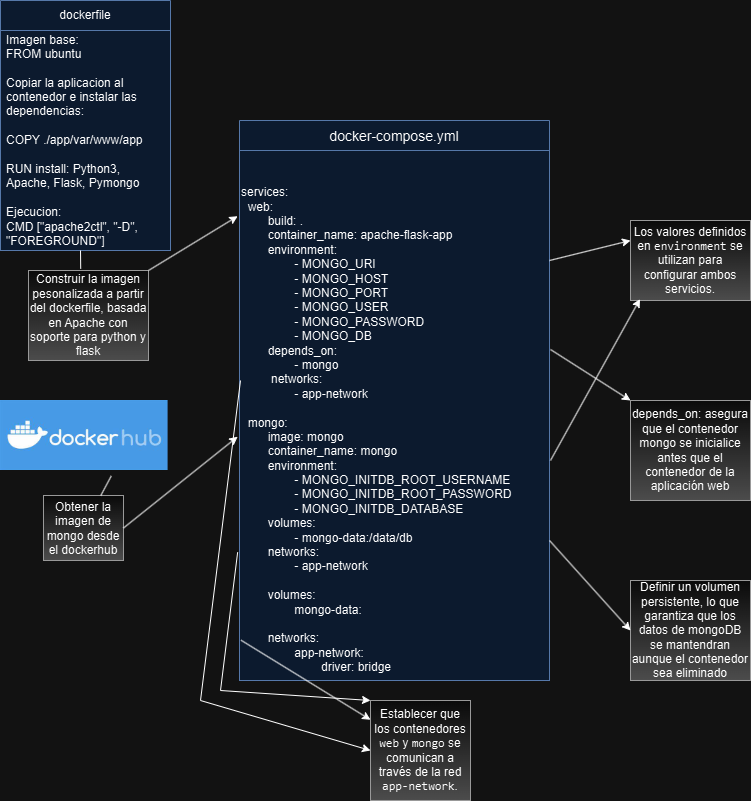

The diagram above was exported from draw.io. Its source (the exported page's mxGraphModel, read from the mxfile embedded in the PNG):
<mxGraphModel dx="1023" dy="554" grid="1" gridSize="10" guides="1" tooltips="1" connect="1" arrows="1" fold="1" page="1" pageScale="1" pageWidth="827" pageHeight="1169" math="0" shadow="0">
  <root>
    <mxCell id="0" />
    <mxCell id="1" parent="0" />
    <mxCell id="OqQQAhD0m2Am76hLMuIT-1" value="docker-compose.yml" style="swimlane;fontStyle=0;childLayout=stackLayout;horizontal=1;startSize=30;horizontalStack=0;resizeParent=1;resizeParentMax=0;resizeLast=0;collapsible=1;marginBottom=0;align=center;fontSize=14;fillColor=#dae8fc;strokeColor=#6c8ebf;" vertex="1" parent="1">
      <mxGeometry x="259" y="210" width="310" height="560" as="geometry" />
    </mxCell>
    <mxCell id="OqQQAhD0m2Am76hLMuIT-7" value="&lt;div&gt;&lt;br&gt;&lt;/div&gt;&lt;div&gt;&lt;span style=&quot;font-size: 12px;&quot;&gt;&lt;br&gt;&lt;/span&gt;&lt;/div&gt;&lt;div&gt;&lt;span style=&quot;font-size: 12px;&quot;&gt;services:&lt;/span&gt;&lt;/div&gt;&lt;div&gt;&lt;span style=&quot;font-size: 12px;&quot;&gt;&amp;nbsp; web:&lt;/span&gt;&lt;/div&gt;&lt;div&gt;&lt;span style=&quot;font-size: 12px;&quot;&gt;&amp;nbsp; &amp;nbsp; &lt;span style=&quot;white-space: pre;&quot;&gt;&#09;&lt;/span&gt;build: .&lt;/span&gt;&lt;/div&gt;&lt;div&gt;&lt;span style=&quot;font-size: 12px;&quot;&gt;&amp;nbsp; &amp;nbsp; &amp;nbsp; &amp;nbsp; container_name: apache-flask-app&lt;/span&gt;&lt;/div&gt;&lt;div&gt;&lt;span style=&quot;font-size: 12px;&quot;&gt;&amp;nbsp; &amp;nbsp; &lt;span style=&quot;white-space: pre;&quot;&gt;&#09;&lt;/span&gt;environment:&lt;/span&gt;&lt;/div&gt;&lt;div&gt;&lt;span style=&quot;font-size: 12px;&quot;&gt;&amp;nbsp; &amp;nbsp; &amp;nbsp; &lt;span style=&quot;white-space: pre;&quot;&gt;&#09;&lt;/span&gt;&lt;span style=&quot;white-space: pre;&quot;&gt;&#09;&lt;/span&gt;-&amp;nbsp;MONGO_URI&lt;/span&gt;&lt;/div&gt;&lt;div&gt;&lt;span style=&quot;font-size: 12px;&quot;&gt;&amp;nbsp; &amp;nbsp; &amp;nbsp; &lt;span style=&quot;white-space: pre;&quot;&gt;&#09;&lt;/span&gt;&lt;span style=&quot;white-space: pre;&quot;&gt;&#09;&lt;/span&gt;-&amp;nbsp;MONGO_HOST&lt;/span&gt;&lt;/div&gt;&lt;div&gt;&lt;span style=&quot;font-size: 12px;&quot;&gt;&amp;nbsp; &amp;nbsp; &amp;nbsp; &lt;span style=&quot;white-space: pre;&quot;&gt;&#09;&lt;span style=&quot;white-space: pre;&quot;&gt;&#09;&lt;/span&gt;&lt;/span&gt;- MONGO_PORT&lt;/span&gt;&lt;/div&gt;&lt;div&gt;&lt;span style=&quot;font-size: 12px;&quot;&gt;&amp;nbsp; &amp;nbsp; &amp;nbsp; &lt;span style=&quot;white-space: pre;&quot;&gt;&#09;&lt;span style=&quot;white-space: pre;&quot;&gt;&#09;&lt;/span&gt;&lt;/span&gt;- MONGO_USER&lt;/span&gt;&lt;/div&gt;&lt;div&gt;&lt;span style=&quot;font-size: 12px;&quot;&gt;&amp;nbsp; &amp;nbsp; &amp;nbsp; &lt;span style=&quot;white-space: pre;&quot;&gt;&#09;&lt;/span&gt;&lt;span style=&quot;white-space: pre;&quot;&gt;&#09;&lt;/span&gt;- MONGO_PASSWORD&lt;/span&gt;&lt;/div&gt;&lt;div&gt;&lt;span style=&quot;font-size: 12px;&quot;&gt;&amp;nbsp; &amp;nbsp; &amp;nbsp; &lt;span style=&quot;white-space: pre;&quot;&gt;&#09;&lt;/span&gt;&lt;span style=&quot;white-space: pre;&quot;&gt;&#09;&lt;/span&gt;- MONGO_DB&lt;/span&gt;&lt;/div&gt;&lt;div&gt;&lt;span style=&quot;font-size: 12px;&quot;&gt;&amp;nbsp; &amp;nbsp;&amp;nbsp;&lt;span style=&quot;white-space: pre;&quot;&gt;&#09;&lt;/span&gt;depends_on:&lt;/span&gt;&lt;/div&gt;&lt;div&gt;&lt;span style=&quot;font-size: 12px;&quot;&gt;&amp;nbsp; &amp;nbsp; &amp;nbsp; &lt;span style=&quot;white-space: pre;&quot;&gt;&#09;&lt;/span&gt;&amp;nbsp; &amp;nbsp; &amp;nbsp; &lt;span style=&quot;white-space: pre;&quot;&gt;&#09;&lt;/span&gt;-&amp;nbsp;mongo&lt;/span&gt;&lt;/div&gt;&lt;div&gt;&lt;span style=&quot;font-size: 12px;&quot;&gt;&amp;nbsp; &amp;nbsp; &lt;span style=&quot;white-space: pre;&quot;&gt;&#09;&lt;/span&gt;&lt;/span&gt;&lt;span style=&quot;background-color: initial;&quot;&gt;&amp;nbsp;&lt;/span&gt;&lt;span style=&quot;background-color: initial;&quot;&gt;networks:&lt;/span&gt;&lt;/div&gt;&lt;div&gt;&lt;span style=&quot;font-size: 12px;&quot;&gt;&amp;nbsp; &amp;nbsp; &amp;nbsp;&lt;span style=&quot;white-space: pre;&quot;&gt;&#09;&lt;/span&gt;&lt;span style=&quot;white-space: pre;&quot;&gt;&#09;&lt;/span&gt;- app-network&lt;/span&gt;&lt;/div&gt;&lt;div&gt;&lt;span style=&quot;font-size: 12px;&quot;&gt;&lt;br&gt;&lt;/span&gt;&lt;/div&gt;&lt;div&gt;&lt;span style=&quot;font-size: 12px;&quot;&gt;&amp;nbsp; mongo:&lt;/span&gt;&lt;/div&gt;&lt;div&gt;&lt;span style=&quot;font-size: 12px;&quot;&gt;&amp;nbsp; &amp;nbsp; &lt;span style=&quot;white-space: pre;&quot;&gt;&#09;&lt;/span&gt;image: mongo&lt;/span&gt;&lt;/div&gt;&lt;div&gt;&lt;span style=&quot;background-color: initial;&quot;&gt;&amp;nbsp; &amp;nbsp; &lt;span style=&quot;white-space: pre;&quot;&gt;&#09;&lt;/span&gt;container_name: mongo&lt;/span&gt;&lt;/div&gt;&lt;div&gt;&lt;span style=&quot;font-size: 12px;&quot;&gt;&amp;nbsp; &amp;nbsp; &lt;span style=&quot;white-space: pre;&quot;&gt;&#09;&lt;/span&gt;environment:&lt;/span&gt;&lt;/div&gt;&lt;div&gt;&lt;span style=&quot;font-size: 12px;&quot;&gt;&amp;nbsp; &amp;nbsp; &amp;nbsp;&lt;span style=&quot;white-space: pre;&quot;&gt;&#09;&lt;span style=&quot;white-space: pre;&quot;&gt;&#09;&lt;/span&gt;&lt;/span&gt;- MONGO_INITDB_ROOT_USERNAME&lt;/span&gt;&lt;/div&gt;&lt;div&gt;&lt;span style=&quot;font-size: 12px;&quot;&gt;&amp;nbsp; &amp;nbsp; &amp;nbsp; &lt;span style=&quot;white-space: pre;&quot;&gt;&#09;&lt;span style=&quot;white-space: pre;&quot;&gt;&#09;&lt;/span&gt;&lt;/span&gt;- MONGO_INITDB_ROOT_PASSWORD&lt;/span&gt;&lt;/div&gt;&lt;div&gt;&lt;span style=&quot;font-size: 12px;&quot;&gt;&amp;nbsp; &amp;nbsp; &amp;nbsp; &lt;span style=&quot;white-space: pre;&quot;&gt;&#09;&lt;span style=&quot;white-space: pre;&quot;&gt;&#09;&lt;/span&gt;&lt;/span&gt;- MONGO_INITDB_DATABASE&lt;/span&gt;&lt;/div&gt;&lt;div&gt;&lt;span style=&quot;font-size: 12px;&quot;&gt;&amp;nbsp; &amp;nbsp; &lt;span style=&quot;white-space: pre;&quot;&gt;&#09;&lt;/span&gt;volumes:&lt;/span&gt;&lt;/div&gt;&lt;div&gt;&lt;span style=&quot;font-size: 12px;&quot;&gt;&amp;nbsp; &amp;nbsp; &amp;nbsp; &lt;span style=&quot;white-space: pre;&quot;&gt;&#09;&lt;span style=&quot;white-space: pre;&quot;&gt;&#09;&lt;/span&gt;&lt;/span&gt;- mongo-data:/data/db&lt;/span&gt;&lt;/div&gt;&lt;div&gt;&lt;span style=&quot;font-size: 12px;&quot;&gt;&amp;nbsp; &amp;nbsp; &lt;span style=&quot;white-space: pre;&quot;&gt;&#09;&lt;/span&gt;networks:&lt;/span&gt;&lt;/div&gt;&lt;div&gt;&lt;span style=&quot;font-size: 12px;&quot;&gt;&amp;nbsp; &amp;nbsp; &amp;nbsp; &lt;span style=&quot;white-space: pre;&quot;&gt;&#09;&lt;/span&gt;&lt;span style=&quot;white-space: pre;&quot;&gt;&#09;&lt;/span&gt;- app-network&lt;/span&gt;&lt;/div&gt;&lt;div&gt;&lt;span style=&quot;font-size: 12px;&quot;&gt;&lt;br&gt;&lt;/span&gt;&lt;/div&gt;&lt;div&gt;&lt;span style=&quot;font-size: 12px;&quot;&gt;&lt;span style=&quot;white-space: pre;&quot;&gt;&#09;&lt;/span&gt;volumes:&lt;/span&gt;&lt;/div&gt;&lt;div&gt;&lt;span style=&quot;font-size: 12px;&quot;&gt;&amp;nbsp; &lt;span style=&quot;white-space: pre;&quot;&gt;&#09;&lt;/span&gt;&lt;span style=&quot;white-space: pre;&quot;&gt;&#09;&lt;/span&gt;mongo-data:&lt;/span&gt;&lt;/div&gt;&lt;div&gt;&lt;span style=&quot;font-size: 12px;&quot;&gt;&lt;br&gt;&lt;/span&gt;&lt;/div&gt;&lt;div&gt;&lt;span style=&quot;font-size: 12px;&quot;&gt;&lt;span style=&quot;white-space: pre;&quot;&gt;&#09;&lt;/span&gt;networks:&lt;/span&gt;&lt;/div&gt;&lt;div&gt;&lt;span style=&quot;font-size: 12px;&quot;&gt;&amp;nbsp; &lt;span style=&quot;white-space: pre;&quot;&gt;&#09;&lt;span style=&quot;white-space: pre;&quot;&gt;&#09;&lt;/span&gt;&lt;/span&gt;app-network:&lt;/span&gt;&lt;/div&gt;&lt;div&gt;&lt;span style=&quot;font-size: 12px;&quot;&gt;&amp;nbsp; &amp;nbsp; &lt;span style=&quot;white-space: pre;&quot;&gt;&#09;&lt;/span&gt;&lt;span style=&quot;white-space: pre;&quot;&gt;&#09;&lt;/span&gt;&lt;span style=&quot;white-space: pre;&quot;&gt;&#09;&lt;/span&gt;driver: bridge&lt;/span&gt;&lt;/div&gt;" style="text;html=1;align=left;verticalAlign=middle;resizable=0;points=[];autosize=1;strokeColor=#6c8ebf;fillColor=#dae8fc;" vertex="1" parent="OqQQAhD0m2Am76hLMuIT-1">
      <mxGeometry y="30" width="310" height="530" as="geometry" />
    </mxCell>
    <mxCell id="OqQQAhD0m2Am76hLMuIT-9" value="dockerfile" style="swimlane;fontStyle=0;childLayout=stackLayout;horizontal=1;startSize=30;horizontalStack=0;resizeParent=1;resizeParentMax=0;resizeLast=0;collapsible=1;marginBottom=0;whiteSpace=wrap;html=1;fillColor=#dae8fc;strokeColor=#6c8ebf;" vertex="1" parent="1">
      <mxGeometry x="20" y="90" width="170" height="250" as="geometry" />
    </mxCell>
    <mxCell id="OqQQAhD0m2Am76hLMuIT-11" value="Imagen base:&lt;div&gt;&lt;span style=&quot;font-size: 12px;&quot;&gt;FROM ubuntu&lt;/span&gt;&lt;/div&gt;&lt;div&gt;&lt;span style=&quot;font-size: 12px;&quot;&gt;&lt;br&gt;&lt;/span&gt;&lt;/div&gt;&lt;div&gt;&lt;span style=&quot;font-size: 12px;&quot;&gt;Copiar la aplicacion al contenedor e instalar las dependencias:&lt;/span&gt;&lt;/div&gt;&lt;div&gt;&lt;span style=&quot;font-size: 12px;&quot;&gt;&lt;br&gt;&lt;/span&gt;&lt;/div&gt;&lt;div&gt;&lt;span style=&quot;font-size: 12px;&quot;&gt;COPY ./app/var/www/app&lt;/span&gt;&lt;/div&gt;&lt;div&gt;&lt;span style=&quot;font-size: 12px;&quot;&gt;&lt;br&gt;&lt;/span&gt;&lt;/div&gt;&lt;div&gt;RUN install: Python3, Apache, Flask, Pymongo&lt;/div&gt;&lt;div&gt;&lt;br&gt;&lt;/div&gt;&lt;div&gt;Ejecucion:&lt;/div&gt;&lt;div&gt;&lt;div&gt;&lt;span style=&quot;font-size: 12px;&quot;&gt;CMD [&quot;apache2ctl&quot;, &quot;-D&quot;, &quot;FOREGROUND&quot;]&lt;/span&gt;&lt;/div&gt;&lt;/div&gt;&lt;div&gt;&lt;br&gt;&lt;/div&gt;" style="text;strokeColor=#6c8ebf;fillColor=#dae8fc;align=left;verticalAlign=middle;spacingLeft=4;spacingRight=4;overflow=hidden;points=[[0,0.5],[1,0.5]];portConstraint=eastwest;rotatable=0;whiteSpace=wrap;html=1;" vertex="1" parent="OqQQAhD0m2Am76hLMuIT-9">
      <mxGeometry y="30" width="170" height="220" as="geometry" />
    </mxCell>
    <mxCell id="OqQQAhD0m2Am76hLMuIT-24" value="Construir la imagen pesonalizada a partir del dockerfile, basada en Apache con soporte para python y flask" style="rounded=0;whiteSpace=wrap;html=1;fillColor=#f5f5f5;gradientColor=#b3b3b3;strokeColor=#666666;" vertex="1" parent="1">
      <mxGeometry x="48" y="360" width="120" height="90" as="geometry" />
    </mxCell>
    <mxCell id="OqQQAhD0m2Am76hLMuIT-26" value="" style="endArrow=none;html=1;rounded=0;exitX=0.435;exitY=-0.02;exitDx=0;exitDy=0;exitPerimeter=0;" edge="1" parent="1" source="OqQQAhD0m2Am76hLMuIT-24">
      <mxGeometry width="50" height="50" relative="1" as="geometry">
        <mxPoint x="105" y="380" as="sourcePoint" />
        <mxPoint x="100" y="340" as="targetPoint" />
      </mxGeometry>
    </mxCell>
    <mxCell id="OqQQAhD0m2Am76hLMuIT-27" value="" style="endArrow=classic;html=1;rounded=0;exitX=1;exitY=0;exitDx=0;exitDy=0;entryX=-0.006;entryY=0.124;entryDx=0;entryDy=0;entryPerimeter=0;" edge="1" parent="1" source="OqQQAhD0m2Am76hLMuIT-24" target="OqQQAhD0m2Am76hLMuIT-7">
      <mxGeometry width="50" height="50" relative="1" as="geometry">
        <mxPoint x="390" y="420" as="sourcePoint" />
        <mxPoint x="440" y="370" as="targetPoint" />
      </mxGeometry>
    </mxCell>
    <mxCell id="OqQQAhD0m2Am76hLMuIT-28" value="" style="shape=image;verticalLabelPosition=bottom;labelBackgroundColor=default;verticalAlign=top;aspect=fixed;imageAspect=0;image=data:image/jpeg,(base64 omitted: 8964 chars);" vertex="1" parent="1">
      <mxGeometry x="20" y="490" width="167.58" height="70" as="geometry" />
    </mxCell>
    <mxCell id="OqQQAhD0m2Am76hLMuIT-30" value="Obtener la imagen de mongo desde el dockerhub" style="rounded=0;whiteSpace=wrap;html=1;fillColor=#f5f5f5;gradientColor=#b3b3b3;strokeColor=#666666;" vertex="1" parent="1">
      <mxGeometry x="63" y="585" width="80" height="65" as="geometry" />
    </mxCell>
    <mxCell id="OqQQAhD0m2Am76hLMuIT-31" value="" style="endArrow=none;html=1;rounded=0;entryX=0.661;entryY=1.078;entryDx=0;entryDy=0;entryPerimeter=0;" edge="1" parent="1" source="OqQQAhD0m2Am76hLMuIT-30" target="OqQQAhD0m2Am76hLMuIT-28">
      <mxGeometry width="50" height="50" relative="1" as="geometry">
        <mxPoint x="390" y="650" as="sourcePoint" />
        <mxPoint x="440" y="600" as="targetPoint" />
      </mxGeometry>
    </mxCell>
    <mxCell id="OqQQAhD0m2Am76hLMuIT-32" value="" style="endArrow=classic;html=1;rounded=0;exitX=1;exitY=0.5;exitDx=0;exitDy=0;entryX=-0.006;entryY=0.54;entryDx=0;entryDy=0;entryPerimeter=0;" edge="1" parent="1" source="OqQQAhD0m2Am76hLMuIT-30" target="OqQQAhD0m2Am76hLMuIT-7">
      <mxGeometry width="50" height="50" relative="1" as="geometry">
        <mxPoint x="390" y="650" as="sourcePoint" />
        <mxPoint x="440" y="600" as="targetPoint" />
      </mxGeometry>
    </mxCell>
    <mxCell id="OqQQAhD0m2Am76hLMuIT-36" value="" style="endArrow=classic;html=1;rounded=0;exitX=0.005;exitY=0.924;exitDx=0;exitDy=0;exitPerimeter=0;" edge="1" parent="1" source="OqQQAhD0m2Am76hLMuIT-7" target="OqQQAhD0m2Am76hLMuIT-40">
      <mxGeometry width="50" height="50" relative="1" as="geometry">
        <mxPoint x="390" y="730" as="sourcePoint" />
        <mxPoint x="430" y="830" as="targetPoint" />
      </mxGeometry>
    </mxCell>
    <mxCell id="OqQQAhD0m2Am76hLMuIT-37" value="Definir un volumen persistente, lo que garantiza que los datos de mongoDB se mantendran aunque el contenedor sea eliminado" style="rounded=0;whiteSpace=wrap;html=1;fillColor=#f5f5f5;gradientColor=#b3b3b3;strokeColor=#666666;" vertex="1" parent="1">
      <mxGeometry x="650" y="670" width="120" height="100" as="geometry" />
    </mxCell>
    <mxCell id="OqQQAhD0m2Am76hLMuIT-40" value="Establecer que los contenedores &lt;code&gt;web&lt;/code&gt; y &lt;code&gt;mongo&lt;/code&gt; se comunican a través de la red &lt;code&gt;app-network&lt;/code&gt;." style="whiteSpace=wrap;html=1;aspect=fixed;fillColor=#f5f5f5;gradientColor=#b3b3b3;strokeColor=#666666;" vertex="1" parent="1">
      <mxGeometry x="390" y="790" width="100" height="100" as="geometry" />
    </mxCell>
    <mxCell id="OqQQAhD0m2Am76hLMuIT-42" value="" style="endArrow=classic;html=1;rounded=0;entryX=0;entryY=0.5;entryDx=0;entryDy=0;" edge="1" parent="1" target="OqQQAhD0m2Am76hLMuIT-40">
      <mxGeometry width="50" height="50" relative="1" as="geometry">
        <mxPoint x="260" y="470" as="sourcePoint" />
        <mxPoint x="440" y="550" as="targetPoint" />
        <Array as="points">
          <mxPoint x="220" y="790" />
        </Array>
      </mxGeometry>
    </mxCell>
    <mxCell id="OqQQAhD0m2Am76hLMuIT-43" value="" style="endArrow=classic;html=1;rounded=0;exitX=-0.006;exitY=0.758;exitDx=0;exitDy=0;exitPerimeter=0;entryX=0;entryY=0;entryDx=0;entryDy=0;" edge="1" parent="1" source="OqQQAhD0m2Am76hLMuIT-7" target="OqQQAhD0m2Am76hLMuIT-40">
      <mxGeometry width="50" height="50" relative="1" as="geometry">
        <mxPoint x="390" y="710" as="sourcePoint" />
        <mxPoint x="440" y="660" as="targetPoint" />
        <Array as="points">
          <mxPoint x="240" y="780" />
        </Array>
      </mxGeometry>
    </mxCell>
    <mxCell id="OqQQAhD0m2Am76hLMuIT-44" value="" style="endArrow=classic;html=1;rounded=0;exitX=1;exitY=0.75;exitDx=0;exitDy=0;entryX=0;entryY=0.5;entryDx=0;entryDy=0;" edge="1" parent="1" source="OqQQAhD0m2Am76hLMuIT-1" target="OqQQAhD0m2Am76hLMuIT-37">
      <mxGeometry width="50" height="50" relative="1" as="geometry">
        <mxPoint x="390" y="600" as="sourcePoint" />
        <mxPoint x="440" y="550" as="targetPoint" />
      </mxGeometry>
    </mxCell>
    <mxCell id="OqQQAhD0m2Am76hLMuIT-46" value="Los valores definidos en &lt;code&gt;environment&lt;/code&gt; se utilizan para configurar ambos servicios." style="rounded=0;whiteSpace=wrap;html=1;fillColor=#f5f5f5;gradientColor=#b3b3b3;strokeColor=#666666;" vertex="1" parent="1">
      <mxGeometry x="650" y="310" width="120" height="80" as="geometry" />
    </mxCell>
    <mxCell id="OqQQAhD0m2Am76hLMuIT-47" value="" style="endArrow=classic;html=1;rounded=0;entryX=0.079;entryY=0.982;entryDx=0;entryDy=0;entryPerimeter=0;" edge="1" parent="1" target="OqQQAhD0m2Am76hLMuIT-46">
      <mxGeometry width="50" height="50" relative="1" as="geometry">
        <mxPoint x="570" y="550" as="sourcePoint" />
        <mxPoint x="440" y="550" as="targetPoint" />
      </mxGeometry>
    </mxCell>
    <mxCell id="OqQQAhD0m2Am76hLMuIT-48" value="" style="endArrow=classic;html=1;rounded=0;entryX=0;entryY=0.25;entryDx=0;entryDy=0;exitX=1;exitY=0.25;exitDx=0;exitDy=0;" edge="1" parent="1" source="OqQQAhD0m2Am76hLMuIT-1" target="OqQQAhD0m2Am76hLMuIT-46">
      <mxGeometry width="50" height="50" relative="1" as="geometry">
        <mxPoint x="390" y="600" as="sourcePoint" />
        <mxPoint x="440" y="550" as="targetPoint" />
      </mxGeometry>
    </mxCell>
    <mxCell id="OqQQAhD0m2Am76hLMuIT-49" value="&lt;br&gt;depends_on: asegura que el contenedor mongo&amp;nbsp;se inicialice antes que el contenedor de la aplicación web&lt;div&gt;&lt;br/&gt;&lt;/div&gt;" style="rounded=0;whiteSpace=wrap;html=1;fillColor=#f5f5f5;gradientColor=#b3b3b3;strokeColor=#666666;" vertex="1" parent="1">
      <mxGeometry x="650" y="490" width="120" height="100" as="geometry" />
    </mxCell>
    <mxCell id="OqQQAhD0m2Am76hLMuIT-50" value="" style="endArrow=classic;html=1;rounded=0;entryX=0;entryY=0;entryDx=0;entryDy=0;" edge="1" parent="1" target="OqQQAhD0m2Am76hLMuIT-49">
      <mxGeometry width="50" height="50" relative="1" as="geometry">
        <mxPoint x="570" y="439" as="sourcePoint" />
        <mxPoint x="440" y="550" as="targetPoint" />
      </mxGeometry>
    </mxCell>
  </root>
</mxGraphModel>